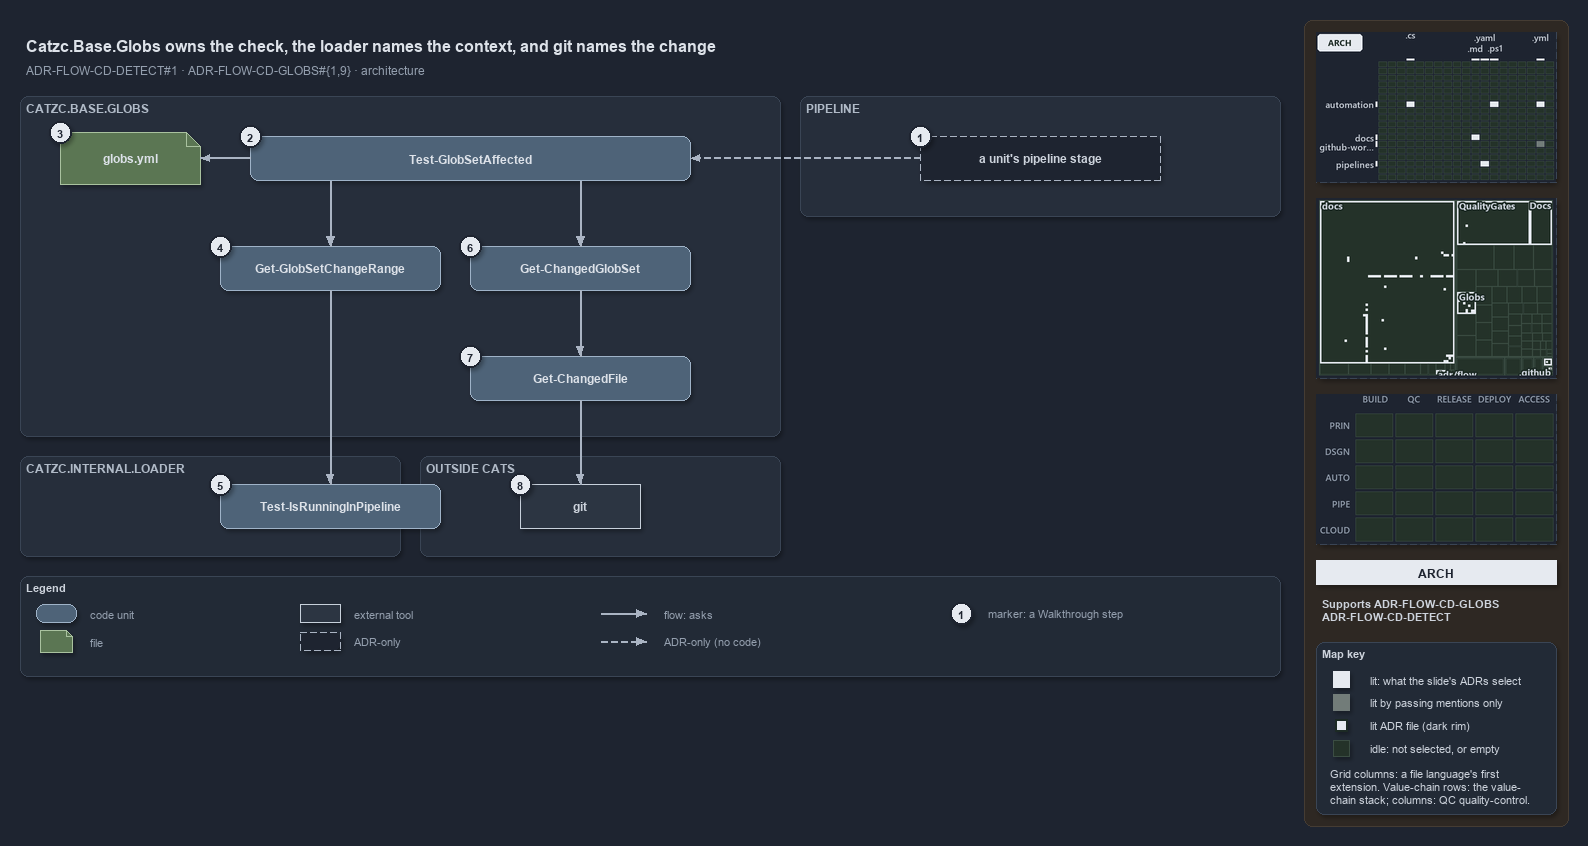

The diagram above was exported from draw.io. Its source (the exported page's mxGraphModel, read from the mxfile embedded in the PNG):
<mxGraphModel dx="1024" dy="768" grid="0" gridSize="10" guides="1" tooltips="1" connect="1" arrows="1" fold="1" page="1" pageScale="1" pageWidth="1572" pageHeight="680" background="#1E2430" math="0" shadow="1">
  <root>
    <mxCell id="0" />
    <mxCell id="1" parent="0" />
    <mxCell id="sidebar-bg" value="" style="rounded=1;arcSize=2;html=1;fillColor=#2E2823;strokeColor=#453C33;shadow=0;" vertex="1" parent="1">
      <mxGeometry x="1304" y="4" width="264" height="806" as="geometry" />
    </mxCell>
    <mxCell id="title" value="Catzc.Base.Globs owns the check, the loader names the context, and git names the change" style="text;html=1;align=left;verticalAlign=middle;fontSize=16;fontStyle=1;fontColor=#DDE2E9;" vertex="1" parent="1">
      <mxGeometry x="20" y="14" width="1260" height="30" as="geometry" />
    </mxCell>
    <mxCell id="subtitle" value="ADR-FLOW-CD-DETECT#1 &amp;#183; ADR-FLOW-CD-GLOBS#{1,9} &amp;#183; architecture" style="text;html=1;align=left;verticalAlign=middle;fontSize=12;fontColor=#949FAE;" vertex="1" parent="1">
      <mxGeometry x="20" y="44" width="1240" height="20" as="geometry" />
    </mxCell>
    <mxCell id="band-globs" value="CATZC.BASE.GLOBS" style="rounded=1;html=1;arcSize=3;fillColor=#262E3B;strokeColor=#3A4555;verticalAlign=top;align=left;spacingLeft=8;fontStyle=1;fontSize=12;fontColor=#B0BAC7;" vertex="1" parent="1">
      <mxGeometry x="20" y="80" width="760" height="340" as="geometry" />
    </mxCell>
    <mxCell id="band-pipeline" value="PIPELINE" style="rounded=1;html=1;arcSize=3;fillColor=#262E3B;strokeColor=#3A4555;verticalAlign=top;align=left;spacingLeft=8;fontStyle=1;fontSize=12;fontColor=#B0BAC7;" vertex="1" parent="1">
      <mxGeometry x="800" y="80" width="480" height="120" as="geometry" />
    </mxCell>
    <mxCell id="band-loader" value="CATZC.INTERNAL.LOADER" style="rounded=1;html=1;arcSize=3;fillColor=#262E3B;strokeColor=#3A4555;verticalAlign=top;align=left;spacingLeft=8;fontStyle=1;fontSize=12;fontColor=#B0BAC7;" vertex="1" parent="1">
      <mxGeometry x="20" y="440" width="380" height="100" as="geometry" />
    </mxCell>
    <mxCell id="band-outside" value="OUTSIDE CATS" style="rounded=1;html=1;arcSize=3;fillColor=#262E3B;strokeColor=#3A4555;verticalAlign=top;align=left;spacingLeft=8;fontStyle=1;fontSize=12;fontColor=#B0BAC7;" vertex="1" parent="1">
      <mxGeometry x="420" y="440" width="360" height="100" as="geometry" />
    </mxCell>
    <mxCell id="g-stage" value="&lt;b&gt;a unit's pipeline stage&lt;/b&gt;" style="rounded=1;arcSize=50;whiteSpace=wrap;html=1;fillColor=#1E2430;strokeColor=#AAB4C3;dashed=1;fontColor=#CDD3DC;fontSize=12;" vertex="1" parent="1">
      <mxGeometry x="920" y="120" width="240" height="44" as="geometry" />
    </mxCell>
    <mxCell id="g-affected" value="&lt;b&gt;Test-GlobSetAffected&lt;/b&gt;" style="rounded=1;whiteSpace=wrap;html=1;arcSize=20;fillColor=#4E6378;strokeColor=#9FB3C8;fontColor=#DDE2E9;fontSize=12;" vertex="1" parent="1">
      <mxGeometry x="250" y="120" width="440" height="44" as="geometry" />
    </mxCell>
    <mxCell id="g-globs-yml" value="&lt;b&gt;globs.yml&lt;/b&gt;" style="shape=note;size=14;whiteSpace=wrap;html=1;fillColor=#5B7653;strokeColor=#A9C29F;fontColor=#DDE2E9;fontSize=12;" vertex="1" parent="1">
      <mxGeometry x="60" y="116" width="140" height="52" as="geometry" />
    </mxCell>
    <mxCell id="g-range" value="&lt;b&gt;Get-GlobSetChangeRange&lt;/b&gt;" style="rounded=1;whiteSpace=wrap;html=1;arcSize=20;fillColor=#4E6378;strokeColor=#9FB3C8;fontColor=#DDE2E9;fontSize=12;" vertex="1" parent="1">
      <mxGeometry x="220" y="230" width="220" height="44" as="geometry" />
    </mxCell>
    <mxCell id="g-changed-set" value="&lt;b&gt;Get-ChangedGlobSet&lt;/b&gt;" style="rounded=1;whiteSpace=wrap;html=1;arcSize=20;fillColor=#4E6378;strokeColor=#9FB3C8;fontColor=#DDE2E9;fontSize=12;" vertex="1" parent="1">
      <mxGeometry x="470" y="230" width="220" height="44" as="geometry" />
    </mxCell>
    <mxCell id="g-changed-file" value="&lt;b&gt;Get-ChangedFile&lt;/b&gt;" style="rounded=1;whiteSpace=wrap;html=1;arcSize=20;fillColor=#4E6378;strokeColor=#9FB3C8;fontColor=#DDE2E9;fontSize=12;" vertex="1" parent="1">
      <mxGeometry x="470" y="340" width="220" height="44" as="geometry" />
    </mxCell>
    <mxCell id="g-detect" value="&lt;b&gt;Test-IsRunningInPipeline&lt;/b&gt;" style="rounded=1;whiteSpace=wrap;html=1;arcSize=20;fillColor=#4E6378;strokeColor=#9FB3C8;fontColor=#DDE2E9;fontSize=12;" vertex="1" parent="1">
      <mxGeometry x="220" y="468" width="220" height="44" as="geometry" />
    </mxCell>
    <mxCell id="g-git" value="&lt;b&gt;git&lt;/b&gt;" style="rounded=0;whiteSpace=wrap;html=1;fillColor=#2C3542;strokeColor=#C7D0DB;fontColor=#CDD3DC;fontSize=12;" vertex="1" parent="1">
      <mxGeometry x="520" y="468" width="120" height="44" as="geometry" />
    </mxCell>
    <mxCell id="port-affected-left" value="" style="text;html=1;strokeColor=none;fillColor=none;" vertex="1" parent="1">
      <mxGeometry x="330" y="164" width="1" height="1" as="geometry" />
    </mxCell>
    <mxCell id="port-affected-right" value="" style="text;html=1;strokeColor=none;fillColor=none;" vertex="1" parent="1">
      <mxGeometry x="580" y="164" width="1" height="1" as="geometry" />
    </mxCell>
    <mxCell id="edge-stage-affected" value="" style="edgeStyle=orthogonalEdgeStyle;rounded=1;html=1;fontSize=10;fontColor=#CDD3DC;endArrow=block;strokeColor=#AAB4C3;dashed=1;shadow=0;" edge="1" parent="1" source="g-stage" target="g-affected">
      <mxGeometry relative="1" as="geometry" />
    </mxCell>
    <mxCell id="edge-affected-yml" value="" style="edgeStyle=orthogonalEdgeStyle;rounded=1;html=1;fontSize=10;fontColor=#CDD3DC;endArrow=block;strokeColor=#AAB4C3;shadow=0;" edge="1" parent="1" source="g-affected" target="g-globs-yml">
      <mxGeometry relative="1" as="geometry" />
    </mxCell>
    <mxCell id="edge-affected-range" value="" style="edgeStyle=orthogonalEdgeStyle;rounded=1;html=1;fontSize=10;fontColor=#CDD3DC;endArrow=block;strokeColor=#AAB4C3;shadow=0;" edge="1" parent="1" source="port-affected-left" target="g-range">
      <mxGeometry relative="1" as="geometry" />
    </mxCell>
    <mxCell id="edge-affected-changed-set" value="" style="edgeStyle=orthogonalEdgeStyle;rounded=1;html=1;fontSize=10;fontColor=#CDD3DC;endArrow=block;strokeColor=#AAB4C3;shadow=0;" edge="1" parent="1" source="port-affected-right" target="g-changed-set">
      <mxGeometry relative="1" as="geometry" />
    </mxCell>
    <mxCell id="edge-range-detect" value="" style="edgeStyle=orthogonalEdgeStyle;rounded=1;html=1;fontSize=10;fontColor=#CDD3DC;endArrow=block;strokeColor=#AAB4C3;shadow=0;" edge="1" parent="1" source="g-range" target="g-detect">
      <mxGeometry relative="1" as="geometry" />
    </mxCell>
    <mxCell id="edge-changed-set-file" value="" style="edgeStyle=orthogonalEdgeStyle;rounded=1;html=1;fontSize=10;fontColor=#CDD3DC;endArrow=block;strokeColor=#AAB4C3;shadow=0;" edge="1" parent="1" source="g-changed-set" target="g-changed-file">
      <mxGeometry relative="1" as="geometry" />
    </mxCell>
    <mxCell id="edge-changed-file-git" value="" style="edgeStyle=orthogonalEdgeStyle;rounded=1;html=1;fontSize=10;fontColor=#CDD3DC;endArrow=block;strokeColor=#AAB4C3;shadow=0;" edge="1" parent="1" source="g-changed-file" target="g-git">
      <mxGeometry relative="1" as="geometry" />
    </mxCell>
    <mxCell id="mark-1" value="1" style="ellipse;html=1;fillColor=#E6EAF0;strokeColor=#1E2430;strokeWidth=2;fontColor=#1E2430;fontStyle=1;fontSize=11;" vertex="1" parent="1">
      <mxGeometry x="909" y="109" width="22" height="22" as="geometry" />
    </mxCell>
    <mxCell id="mark-2" value="2" style="ellipse;html=1;fillColor=#E6EAF0;strokeColor=#1E2430;strokeWidth=2;fontColor=#1E2430;fontStyle=1;fontSize=11;" vertex="1" parent="1">
      <mxGeometry x="239" y="109" width="22" height="22" as="geometry" />
    </mxCell>
    <mxCell id="mark-3" value="3" style="ellipse;html=1;fillColor=#E6EAF0;strokeColor=#1E2430;strokeWidth=2;fontColor=#1E2430;fontStyle=1;fontSize=11;" vertex="1" parent="1">
      <mxGeometry x="49" y="105" width="22" height="22" as="geometry" />
    </mxCell>
    <mxCell id="mark-4" value="4" style="ellipse;html=1;fillColor=#E6EAF0;strokeColor=#1E2430;strokeWidth=2;fontColor=#1E2430;fontStyle=1;fontSize=11;" vertex="1" parent="1">
      <mxGeometry x="209" y="219" width="22" height="22" as="geometry" />
    </mxCell>
    <mxCell id="mark-5" value="5" style="ellipse;html=1;fillColor=#E6EAF0;strokeColor=#1E2430;strokeWidth=2;fontColor=#1E2430;fontStyle=1;fontSize=11;" vertex="1" parent="1">
      <mxGeometry x="209" y="457" width="22" height="22" as="geometry" />
    </mxCell>
    <mxCell id="mark-6" value="6" style="ellipse;html=1;fillColor=#E6EAF0;strokeColor=#1E2430;strokeWidth=2;fontColor=#1E2430;fontStyle=1;fontSize=11;" vertex="1" parent="1">
      <mxGeometry x="459" y="219" width="22" height="22" as="geometry" />
    </mxCell>
    <mxCell id="mark-7" value="7" style="ellipse;html=1;fillColor=#E6EAF0;strokeColor=#1E2430;strokeWidth=2;fontColor=#1E2430;fontStyle=1;fontSize=11;" vertex="1" parent="1">
      <mxGeometry x="459" y="329" width="22" height="22" as="geometry" />
    </mxCell>
    <mxCell id="mark-8" value="8" style="ellipse;html=1;fillColor=#E6EAF0;strokeColor=#1E2430;strokeWidth=2;fontColor=#1E2430;fontStyle=1;fontSize=11;" vertex="1" parent="1">
      <mxGeometry x="509" y="457" width="22" height="22" as="geometry" />
    </mxCell>
    <mxCell id="legend" value="&lt;b&gt;Legend&lt;/b&gt;" style="rounded=1;whiteSpace=wrap;html=1;arcSize=6;fillColor=#222A36;strokeColor=#3A4555;align=left;verticalAlign=top;spacing=8;fontSize=11;fontColor=#CDD3DC;" vertex="1" parent="1">
      <mxGeometry x="20" y="560" width="1260" height="100" as="geometry" />
    </mxCell>
    <mxCell id="lg-code" value="" style="rounded=1;html=1;arcSize=20;fillColor=#4E6378;strokeColor=#9FB3C8;" vertex="1" parent="1">
      <mxGeometry x="36" y="588" width="40" height="18" as="geometry" />
    </mxCell>
    <mxCell id="lg-code-t" value="code unit" style="text;html=1;align=left;verticalAlign=middle;fontSize=11;fontColor=#949FAE;" vertex="1" parent="1">
      <mxGeometry x="84" y="587" width="160" height="20" as="geometry" />
    </mxCell>
    <mxCell id="lg-file" value="" style="shape=note;size=6;html=1;fillColor=#5B7653;strokeColor=#A9C29F;" vertex="1" parent="1">
      <mxGeometry x="40" y="614" width="32" height="22" as="geometry" />
    </mxCell>
    <mxCell id="lg-file-t" value="file" style="text;html=1;align=left;verticalAlign=middle;fontSize=11;fontColor=#949FAE;" vertex="1" parent="1">
      <mxGeometry x="84" y="615" width="160" height="20" as="geometry" />
    </mxCell>
    <mxCell id="lg-external" value="" style="rounded=0;html=1;fillColor=#2C3542;strokeColor=#C7D0DB;" vertex="1" parent="1">
      <mxGeometry x="300" y="588" width="40" height="18" as="geometry" />
    </mxCell>
    <mxCell id="lg-external-t" value="external tool" style="text;html=1;align=left;verticalAlign=middle;fontSize=11;fontColor=#949FAE;" vertex="1" parent="1">
      <mxGeometry x="348" y="587" width="160" height="20" as="geometry" />
    </mxCell>
    <mxCell id="lg-adr" value="" style="rounded=1;arcSize=50;html=1;fillColor=#1E2430;strokeColor=#AAB4C3;dashed=1;" vertex="1" parent="1">
      <mxGeometry x="300" y="616" width="40" height="18" as="geometry" />
    </mxCell>
    <mxCell id="lg-adr-t" value="ADR-only" style="text;html=1;align=left;verticalAlign=middle;fontSize=11;fontColor=#949FAE;" vertex="1" parent="1">
      <mxGeometry x="348" y="615" width="160" height="20" as="geometry" />
    </mxCell>
    <mxCell id="lg-flow-a" value="" style="text;html=1;strokeColor=none;fillColor=none;" vertex="1" parent="1">
      <mxGeometry x="600" y="597" width="1" height="1" as="geometry" />
    </mxCell>
    <mxCell id="lg-flow-b" value="" style="text;html=1;strokeColor=none;fillColor=none;" vertex="1" parent="1">
      <mxGeometry x="646" y="597" width="1" height="1" as="geometry" />
    </mxCell>
    <mxCell id="lg-flow" value="" style="edgeStyle=orthogonalEdgeStyle;rounded=1;html=1;endArrow=block;strokeColor=#AAB4C3;shadow=0;fontColor=#CDD3DC;" edge="1" parent="1" source="lg-flow-a" target="lg-flow-b">
      <mxGeometry relative="1" as="geometry" />
    </mxCell>
    <mxCell id="lg-flow-t" value="flow: asks" style="text;html=1;align=left;verticalAlign=middle;fontSize=11;fontColor=#949FAE;" vertex="1" parent="1">
      <mxGeometry x="658" y="587" width="200" height="20" as="geometry" />
    </mxCell>
    <mxCell id="lg-adre-a" value="" style="text;html=1;strokeColor=none;fillColor=none;" vertex="1" parent="1">
      <mxGeometry x="600" y="625" width="1" height="1" as="geometry" />
    </mxCell>
    <mxCell id="lg-adre-b" value="" style="text;html=1;strokeColor=none;fillColor=none;" vertex="1" parent="1">
      <mxGeometry x="646" y="625" width="1" height="1" as="geometry" />
    </mxCell>
    <mxCell id="lg-adre" value="" style="edgeStyle=orthogonalEdgeStyle;rounded=1;html=1;endArrow=block;strokeColor=#AAB4C3;dashed=1;shadow=0;fontColor=#CDD3DC;" edge="1" parent="1" source="lg-adre-a" target="lg-adre-b">
      <mxGeometry relative="1" as="geometry" />
    </mxCell>
    <mxCell id="lg-adre-t" value="ADR-only (no code)" style="text;html=1;align=left;verticalAlign=middle;fontSize=11;fontColor=#949FAE;" vertex="1" parent="1">
      <mxGeometry x="658" y="615" width="200" height="20" as="geometry" />
    </mxCell>
    <mxCell id="lg-mark" value="1" style="ellipse;html=1;fillColor=#E6EAF0;strokeColor=#1E2430;strokeWidth=2;fontColor=#1E2430;fontStyle=1;fontSize=11;" vertex="1" parent="1">
      <mxGeometry x="950" y="586" width="22" height="22" as="geometry" />
    </mxCell>
    <mxCell id="lg-mark-t" value="marker: a Walkthrough step" style="text;html=1;align=left;verticalAlign=middle;fontSize=11;fontColor=#949FAE;" vertex="1" parent="1">
      <mxGeometry x="982" y="587" width="200" height="20" as="geometry" />
    </mxCell>
    <mxCell id="minimap-grid" value="" style="shape=image;imageAspect=0;rounded=1;arcSize=4;whiteSpace=wrap;html=1;fillColor=#262E3B;strokeColor=#3A4555;dashed=1;fontColor=#949FAE;fontSize=11;image=data:image/png,(base64 omitted: 12864 chars);" vertex="1" parent="1">
      <mxGeometry x="1316" y="16" width="240" height="150" as="geometry" />
    </mxCell>
    <mxCell id="minimap-tree" value="" style="shape=image;imageAspect=0;rounded=1;arcSize=4;whiteSpace=wrap;html=1;fillColor=#262E3B;strokeColor=#3A4555;dashed=1;fontColor=#949FAE;fontSize=11;image=data:image/png,(base64 omitted: 15128 chars);" vertex="1" parent="1">
      <mxGeometry x="1316" y="182" width="240" height="180" as="geometry" />
    </mxCell>
    <mxCell id="minimap-chain" value="" style="shape=image;imageAspect=0;rounded=1;arcSize=4;whiteSpace=wrap;html=1;fillColor=#262E3B;strokeColor=#3A4555;dashed=1;fontColor=#949FAE;fontSize=11;image=data:image/png,(base64 omitted: 11912 chars);" vertex="1" parent="1">
      <mxGeometry x="1316" y="378" width="240" height="150" as="geometry" />
    </mxCell>
    <mxCell id="lens-badge" value="ARCH" style="rounded=0;whiteSpace=wrap;html=1;align=center;verticalAlign=middle;fontSize=12;fontStyle=1;fontColor=#1E2430;fillColor=#E6EAF0;strokeColor=none;" vertex="1" parent="1">
      <mxGeometry x="1316" y="544" width="240" height="24" as="geometry" />
    </mxCell>
    <mxCell id="supports" value="&lt;b&gt;Supports&lt;/b&gt; ADR-FLOW-CD-GLOBS&lt;br&gt;ADR-FLOW-CD-DETECT" style="text;html=1;whiteSpace=wrap;align=left;verticalAlign=top;fontSize=11;fontColor=#CDD3DC;" vertex="1" parent="1">
      <mxGeometry x="1316" y="576" width="240" height="38" as="geometry" />
    </mxCell>
    <mxCell id="mapkey" value="&lt;b&gt;Map key&lt;/b&gt;" style="rounded=1;arcSize=6;whiteSpace=wrap;html=1;align=left;verticalAlign=top;fontSize=11;fontColor=#CDD3DC;fillColor=#222A36;strokeColor=#3A4555;spacingLeft=8;spacingTop=2;" vertex="1" parent="1">
      <mxGeometry x="1316" y="626" width="240" height="172" as="geometry" />
    </mxCell>
    <mxCell id="mapkey-lit" value="" style="rounded=0;html=1;fillColor=#E6EAF0;strokeColor=#E6EAF0;" vertex="1" parent="1">
      <mxGeometry x="1333.0" y="655.0" width="16" height="16" as="geometry" />
    </mxCell>
    <mxCell id="mapkey-lit-text" value="lit: what the slide's ADRs select" style="text;html=1;align=left;verticalAlign=middle;fontSize=11;fontColor=#CDD3DC;" vertex="1" parent="1">
      <mxGeometry x="1364" y="653" width="184" height="20" as="geometry" />
    </mxCell>
    <mxCell id="mapkey-touched" value="" style="rounded=0;html=1;fillColor=#727C79;strokeColor=#727C79;" vertex="1" parent="1">
      <mxGeometry x="1333.0" y="678.0" width="16" height="16" as="geometry" />
    </mxCell>
    <mxCell id="mapkey-touched-text" value="lit by passing mentions only" style="text;html=1;align=left;verticalAlign=middle;fontSize=11;fontColor=#CDD3DC;" vertex="1" parent="1">
      <mxGeometry x="1364" y="676" width="184" height="20" as="geometry" />
    </mxCell>
    <mxCell id="mapkey-adr" value="" style="rounded=0;html=1;fillColor=#E6EAF0;strokeColor=#1C2A24;strokeWidth=2;" vertex="1" parent="1">
      <mxGeometry x="1335.0" y="703.0" width="12" height="12" as="geometry" />
    </mxCell>
    <mxCell id="mapkey-adr-text" value="lit ADR file (dark rim)" style="text;html=1;align=left;verticalAlign=middle;fontSize=11;fontColor=#CDD3DC;" vertex="1" parent="1">
      <mxGeometry x="1364" y="699" width="184" height="20" as="geometry" />
    </mxCell>
    <mxCell id="mapkey-idle" value="" style="rounded=0;html=1;fillColor=#243229;strokeColor=#3B4D43;" vertex="1" parent="1">
      <mxGeometry x="1333.0" y="724.0" width="16" height="16" as="geometry" />
    </mxCell>
    <mxCell id="mapkey-idle-text" value="idle: not selected, or empty" style="text;html=1;align=left;verticalAlign=middle;fontSize=11;fontColor=#CDD3DC;" vertex="1" parent="1">
      <mxGeometry x="1364" y="722" width="184" height="20" as="geometry" />
    </mxCell>
    <mxCell id="mapkey-codes" value="Grid columns: a file language's first&lt;br&gt;extension. Value-chain rows: the value-&lt;br&gt;chain stack; columns: QC quality-control." style="text;html=1;align=left;verticalAlign=top;whiteSpace=wrap;fontSize=11;fontColor=#CDD3DC;" vertex="1" parent="1">
      <mxGeometry x="1324" y="746" width="224" height="46" as="geometry" />
    </mxCell>
  </root>
</mxGraphModel>